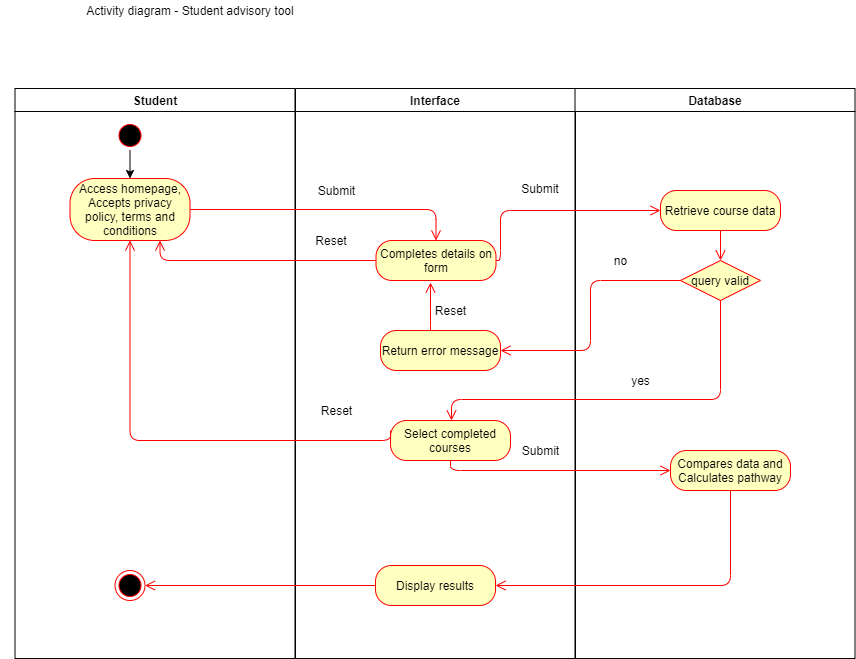

The diagram above was exported from draw.io. Its source (the exported page's mxGraphModel, read from the mxfile embedded in the PNG):
<mxGraphModel dx="1108" dy="471" grid="1" gridSize="10" guides="1" tooltips="1" connect="1" arrows="1" fold="1" page="1" pageScale="1" pageWidth="1169" pageHeight="826" background="#ffffff" math="0" shadow="0">
  <root>
    <mxCell id="0" />
    <mxCell id="1" parent="0" />
    <mxCell id="2" value="Student" style="swimlane;whiteSpace=wrap" parent="1" vertex="1">
      <mxGeometry x="164.5" y="128" width="280" height="570" as="geometry" />
    </mxCell>
    <mxCell id="5" value="" style="ellipse;shape=startState;fillColor=#000000;strokeColor=#ff0000;" parent="2" vertex="1">
      <mxGeometry x="100" y="32" width="30" height="30" as="geometry" />
    </mxCell>
    <mxCell id="38" value="" style="ellipse;shape=endState;fillColor=#000000;strokeColor=#ff0000" parent="2" vertex="1">
      <mxGeometry x="100" y="482" width="30" height="30" as="geometry" />
    </mxCell>
    <mxCell id="6zLKNWtBiMwpyx3futAA-38" value="Access homepage,&lt;br&gt;Accepts privacy policy, terms and conditions" style="rounded=1;whiteSpace=wrap;html=1;arcSize=40;fontColor=#000000;fillColor=#ffffc0;strokeColor=#ff0000;" vertex="1" parent="2">
      <mxGeometry x="55" y="90" width="120" height="62" as="geometry" />
    </mxCell>
    <mxCell id="6zLKNWtBiMwpyx3futAA-42" value="" style="endArrow=classic;html=1;exitX=0.5;exitY=1;exitDx=0;exitDy=0;entryX=0.5;entryY=0;entryDx=0;entryDy=0;" edge="1" parent="2" source="5" target="6zLKNWtBiMwpyx3futAA-38">
      <mxGeometry width="50" height="50" relative="1" as="geometry">
        <mxPoint x="185.5" y="92" as="sourcePoint" />
        <mxPoint x="235.5" y="42" as="targetPoint" />
      </mxGeometry>
    </mxCell>
    <mxCell id="3" value="Interface" style="swimlane;whiteSpace=wrap" parent="1" vertex="1">
      <mxGeometry x="445" y="128" width="280" height="570" as="geometry" />
    </mxCell>
    <mxCell id="6zLKNWtBiMwpyx3futAA-40" value="Completes details on form" style="rounded=1;whiteSpace=wrap;html=1;arcSize=40;fontColor=#000000;fillColor=#ffffc0;strokeColor=#ff0000;" vertex="1" parent="3">
      <mxGeometry x="80.5" y="152" width="120" height="40" as="geometry" />
    </mxCell>
    <mxCell id="6zLKNWtBiMwpyx3futAA-43" value="Submit" style="text;html=1;align=center;verticalAlign=middle;resizable=0;points=[];autosize=1;" vertex="1" parent="3">
      <mxGeometry x="15.5" y="92" width="50" height="20" as="geometry" />
    </mxCell>
    <mxCell id="6zLKNWtBiMwpyx3futAA-51" value="Reset" style="text;html=1;strokeColor=none;fillColor=none;align=center;verticalAlign=middle;whiteSpace=wrap;rounded=0;" vertex="1" parent="3">
      <mxGeometry x="15.5" y="142" width="40" height="20" as="geometry" />
    </mxCell>
    <mxCell id="6zLKNWtBiMwpyx3futAA-52" value="Submit" style="text;html=1;strokeColor=none;fillColor=none;align=center;verticalAlign=middle;whiteSpace=wrap;rounded=0;" vertex="1" parent="3">
      <mxGeometry x="225" y="90" width="40" height="20" as="geometry" />
    </mxCell>
    <mxCell id="6zLKNWtBiMwpyx3futAA-54" value="Return error message" style="rounded=1;whiteSpace=wrap;html=1;arcSize=40;fontColor=#000000;fillColor=#ffffc0;strokeColor=#ff0000;" vertex="1" parent="3">
      <mxGeometry x="85" y="242" width="120" height="40" as="geometry" />
    </mxCell>
    <mxCell id="6zLKNWtBiMwpyx3futAA-55" value="" style="edgeStyle=orthogonalEdgeStyle;html=1;verticalAlign=bottom;endArrow=open;endSize=8;strokeColor=#ff0000;" edge="1" source="6zLKNWtBiMwpyx3futAA-54" parent="3">
      <mxGeometry relative="1" as="geometry">
        <mxPoint x="135" y="194" as="targetPoint" />
        <Array as="points">
          <mxPoint x="135" y="232" />
          <mxPoint x="135" y="232" />
        </Array>
      </mxGeometry>
    </mxCell>
    <mxCell id="6zLKNWtBiMwpyx3futAA-62" value="Select completed courses" style="rounded=1;whiteSpace=wrap;html=1;arcSize=40;fontColor=#000000;fillColor=#ffffc0;strokeColor=#ff0000;" vertex="1" parent="3">
      <mxGeometry x="95" y="332" width="120" height="40" as="geometry" />
    </mxCell>
    <mxCell id="6zLKNWtBiMwpyx3futAA-71" value="" style="edgeStyle=orthogonalEdgeStyle;html=1;verticalAlign=bottom;endArrow=open;endSize=8;strokeColor=#ff0000;entryX=0.5;entryY=1;entryDx=0;entryDy=0;" edge="1" parent="3" target="6zLKNWtBiMwpyx3futAA-38">
      <mxGeometry relative="1" as="geometry">
        <mxPoint x="95" y="422" as="targetPoint" />
        <mxPoint x="95" y="342" as="sourcePoint" />
        <Array as="points">
          <mxPoint x="95" y="352" />
          <mxPoint x="-165" y="352" />
        </Array>
      </mxGeometry>
    </mxCell>
    <mxCell id="6zLKNWtBiMwpyx3futAA-72" value="Reset" style="text;html=1;align=center;verticalAlign=middle;resizable=0;points=[];autosize=1;" vertex="1" parent="3">
      <mxGeometry x="15.5" y="312" width="50" height="20" as="geometry" />
    </mxCell>
    <mxCell id="6zLKNWtBiMwpyx3futAA-73" value="Display results" style="rounded=1;whiteSpace=wrap;html=1;arcSize=40;fontColor=#000000;fillColor=#ffffc0;strokeColor=#ff0000;" vertex="1" parent="3">
      <mxGeometry x="80" y="477" width="120" height="40" as="geometry" />
    </mxCell>
    <mxCell id="4" value="Database" style="swimlane;whiteSpace=wrap" parent="1" vertex="1">
      <mxGeometry x="724.5" y="128" width="280" height="570" as="geometry" />
    </mxCell>
    <mxCell id="6zLKNWtBiMwpyx3futAA-45" value="Retrieve course data" style="rounded=1;whiteSpace=wrap;html=1;arcSize=40;fontColor=#000000;fillColor=#ffffc0;strokeColor=#ff0000;" vertex="1" parent="4">
      <mxGeometry x="85.5" y="102" width="120" height="40" as="geometry" />
    </mxCell>
    <mxCell id="6zLKNWtBiMwpyx3futAA-53" value="query valid" style="rhombus;whiteSpace=wrap;html=1;fillColor=#ffffc0;strokeColor=#ff0000;" vertex="1" parent="4">
      <mxGeometry x="105.5" y="172" width="80" height="40" as="geometry" />
    </mxCell>
    <mxCell id="6zLKNWtBiMwpyx3futAA-46" value="" style="edgeStyle=orthogonalEdgeStyle;html=1;verticalAlign=bottom;endArrow=open;endSize=8;strokeColor=#ff0000;" edge="1" source="6zLKNWtBiMwpyx3futAA-45" parent="4" target="6zLKNWtBiMwpyx3futAA-53">
      <mxGeometry relative="1" as="geometry">
        <mxPoint x="145.5" y="202" as="targetPoint" />
      </mxGeometry>
    </mxCell>
    <mxCell id="6zLKNWtBiMwpyx3futAA-67" value="Compares data and Calculates pathway" style="rounded=1;whiteSpace=wrap;html=1;arcSize=40;fontColor=#000000;fillColor=#ffffc0;strokeColor=#ff0000;" vertex="1" parent="4">
      <mxGeometry x="95.5" y="362" width="120" height="40" as="geometry" />
    </mxCell>
    <mxCell id="f53KxKdWLqs8IOhbi0DO-42" value="Activity diagram - Student advisory tool" style="text;html=1;strokeColor=none;fillColor=none;align=center;verticalAlign=middle;whiteSpace=wrap;rounded=0;" parent="1" vertex="1">
      <mxGeometry x="150" y="40" width="380" height="20" as="geometry" />
    </mxCell>
    <mxCell id="6zLKNWtBiMwpyx3futAA-39" value="" style="edgeStyle=orthogonalEdgeStyle;html=1;verticalAlign=bottom;endArrow=open;endSize=8;strokeColor=#ff0000;entryX=0.5;entryY=0;entryDx=0;entryDy=0;" edge="1" source="6zLKNWtBiMwpyx3futAA-38" parent="1" target="6zLKNWtBiMwpyx3futAA-40">
      <mxGeometry relative="1" as="geometry">
        <mxPoint x="580" y="260" as="targetPoint" />
      </mxGeometry>
    </mxCell>
    <mxCell id="6zLKNWtBiMwpyx3futAA-41" value="" style="edgeStyle=orthogonalEdgeStyle;html=1;verticalAlign=bottom;endArrow=open;endSize=8;strokeColor=#ff0000;entryX=0;entryY=0.5;entryDx=0;entryDy=0;exitX=1;exitY=0.5;exitDx=0;exitDy=0;" edge="1" source="6zLKNWtBiMwpyx3futAA-40" parent="1" target="6zLKNWtBiMwpyx3futAA-45">
      <mxGeometry relative="1" as="geometry">
        <mxPoint x="585" y="360" as="targetPoint" />
        <mxPoint x="650" y="300" as="sourcePoint" />
        <Array as="points">
          <mxPoint x="650" y="300" />
          <mxPoint x="650" y="250" />
        </Array>
      </mxGeometry>
    </mxCell>
    <mxCell id="6zLKNWtBiMwpyx3futAA-49" value="" style="edgeStyle=orthogonalEdgeStyle;html=1;verticalAlign=bottom;endArrow=open;endSize=8;strokeColor=#ff0000;exitX=0;exitY=0.5;exitDx=0;exitDy=0;entryX=0.75;entryY=1;entryDx=0;entryDy=0;" edge="1" source="6zLKNWtBiMwpyx3futAA-40" parent="1" target="6zLKNWtBiMwpyx3futAA-38">
      <mxGeometry relative="1" as="geometry">
        <mxPoint x="500" y="380" as="targetPoint" />
        <mxPoint x="500" y="320" as="sourcePoint" />
      </mxGeometry>
    </mxCell>
    <mxCell id="6zLKNWtBiMwpyx3futAA-59" value="" style="edgeStyle=orthogonalEdgeStyle;html=1;verticalAlign=bottom;endArrow=open;endSize=8;strokeColor=#ff0000;exitX=0;exitY=0.5;exitDx=0;exitDy=0;entryX=1;entryY=0.5;entryDx=0;entryDy=0;" edge="1" source="6zLKNWtBiMwpyx3futAA-53" parent="1" target="6zLKNWtBiMwpyx3futAA-54">
      <mxGeometry relative="1" as="geometry">
        <mxPoint x="800" y="380" as="targetPoint" />
        <mxPoint x="800" y="320" as="sourcePoint" />
      </mxGeometry>
    </mxCell>
    <mxCell id="6zLKNWtBiMwpyx3futAA-60" value="no" style="text;html=1;align=center;verticalAlign=middle;resizable=0;points=[];autosize=1;" vertex="1" parent="1">
      <mxGeometry x="755" y="290" width="30" height="20" as="geometry" />
    </mxCell>
    <mxCell id="6zLKNWtBiMwpyx3futAA-61" value="Reset" style="text;html=1;align=center;verticalAlign=middle;resizable=0;points=[];autosize=1;" vertex="1" parent="1">
      <mxGeometry x="575" y="340" width="50" height="20" as="geometry" />
    </mxCell>
    <mxCell id="6zLKNWtBiMwpyx3futAA-65" value="" style="edgeStyle=orthogonalEdgeStyle;html=1;verticalAlign=bottom;endArrow=open;endSize=8;strokeColor=#ff0000;exitX=0.5;exitY=1;exitDx=0;exitDy=0;" edge="1" source="6zLKNWtBiMwpyx3futAA-53" parent="1" target="6zLKNWtBiMwpyx3futAA-62">
      <mxGeometry relative="1" as="geometry">
        <mxPoint x="895" y="525" as="targetPoint" />
        <mxPoint x="884.3933982822018" y="439.3933982822018" as="sourcePoint" />
        <Array as="points">
          <mxPoint x="870" y="439" />
          <mxPoint x="601" y="439" />
        </Array>
      </mxGeometry>
    </mxCell>
    <mxCell id="6zLKNWtBiMwpyx3futAA-66" value="yes" style="text;html=1;align=center;verticalAlign=middle;resizable=0;points=[];autosize=1;" vertex="1" parent="1">
      <mxGeometry x="775" y="410" width="30" height="20" as="geometry" />
    </mxCell>
    <mxCell id="6zLKNWtBiMwpyx3futAA-63" value="" style="edgeStyle=orthogonalEdgeStyle;html=1;verticalAlign=bottom;endArrow=open;endSize=8;strokeColor=#ff0000;entryX=0;entryY=0.5;entryDx=0;entryDy=0;exitX=0.5;exitY=1;exitDx=0;exitDy=0;" edge="1" source="6zLKNWtBiMwpyx3futAA-62" parent="1" target="6zLKNWtBiMwpyx3futAA-67">
      <mxGeometry relative="1" as="geometry">
        <mxPoint x="600" y="560" as="targetPoint" />
        <Array as="points">
          <mxPoint x="600" y="510" />
          <mxPoint x="820" y="510" />
        </Array>
      </mxGeometry>
    </mxCell>
    <mxCell id="6zLKNWtBiMwpyx3futAA-69" value="Submit" style="text;html=1;align=center;verticalAlign=middle;resizable=0;points=[];autosize=1;" vertex="1" parent="1">
      <mxGeometry x="665" y="480" width="50" height="20" as="geometry" />
    </mxCell>
    <mxCell id="6zLKNWtBiMwpyx3futAA-76" value="" style="edgeStyle=orthogonalEdgeStyle;html=1;verticalAlign=bottom;endArrow=open;endSize=8;strokeColor=#ff0000;exitX=0;exitY=0.5;exitDx=0;exitDy=0;entryX=1;entryY=0.5;entryDx=0;entryDy=0;" edge="1" source="6zLKNWtBiMwpyx3futAA-73" parent="1" target="38">
      <mxGeometry relative="1" as="geometry">
        <mxPoint x="500.5" y="660" as="targetPoint" />
        <mxPoint x="500.5" y="600" as="sourcePoint" />
      </mxGeometry>
    </mxCell>
    <mxCell id="6zLKNWtBiMwpyx3futAA-68" value="" style="edgeStyle=orthogonalEdgeStyle;html=1;verticalAlign=bottom;endArrow=open;endSize=8;strokeColor=#ff0000;entryX=1;entryY=0.5;entryDx=0;entryDy=0;" edge="1" source="6zLKNWtBiMwpyx3futAA-67" parent="1" target="6zLKNWtBiMwpyx3futAA-73">
      <mxGeometry relative="1" as="geometry">
        <mxPoint x="840" y="660" as="targetPoint" />
        <Array as="points">
          <mxPoint x="880" y="625" />
        </Array>
      </mxGeometry>
    </mxCell>
  </root>
</mxGraphModel>